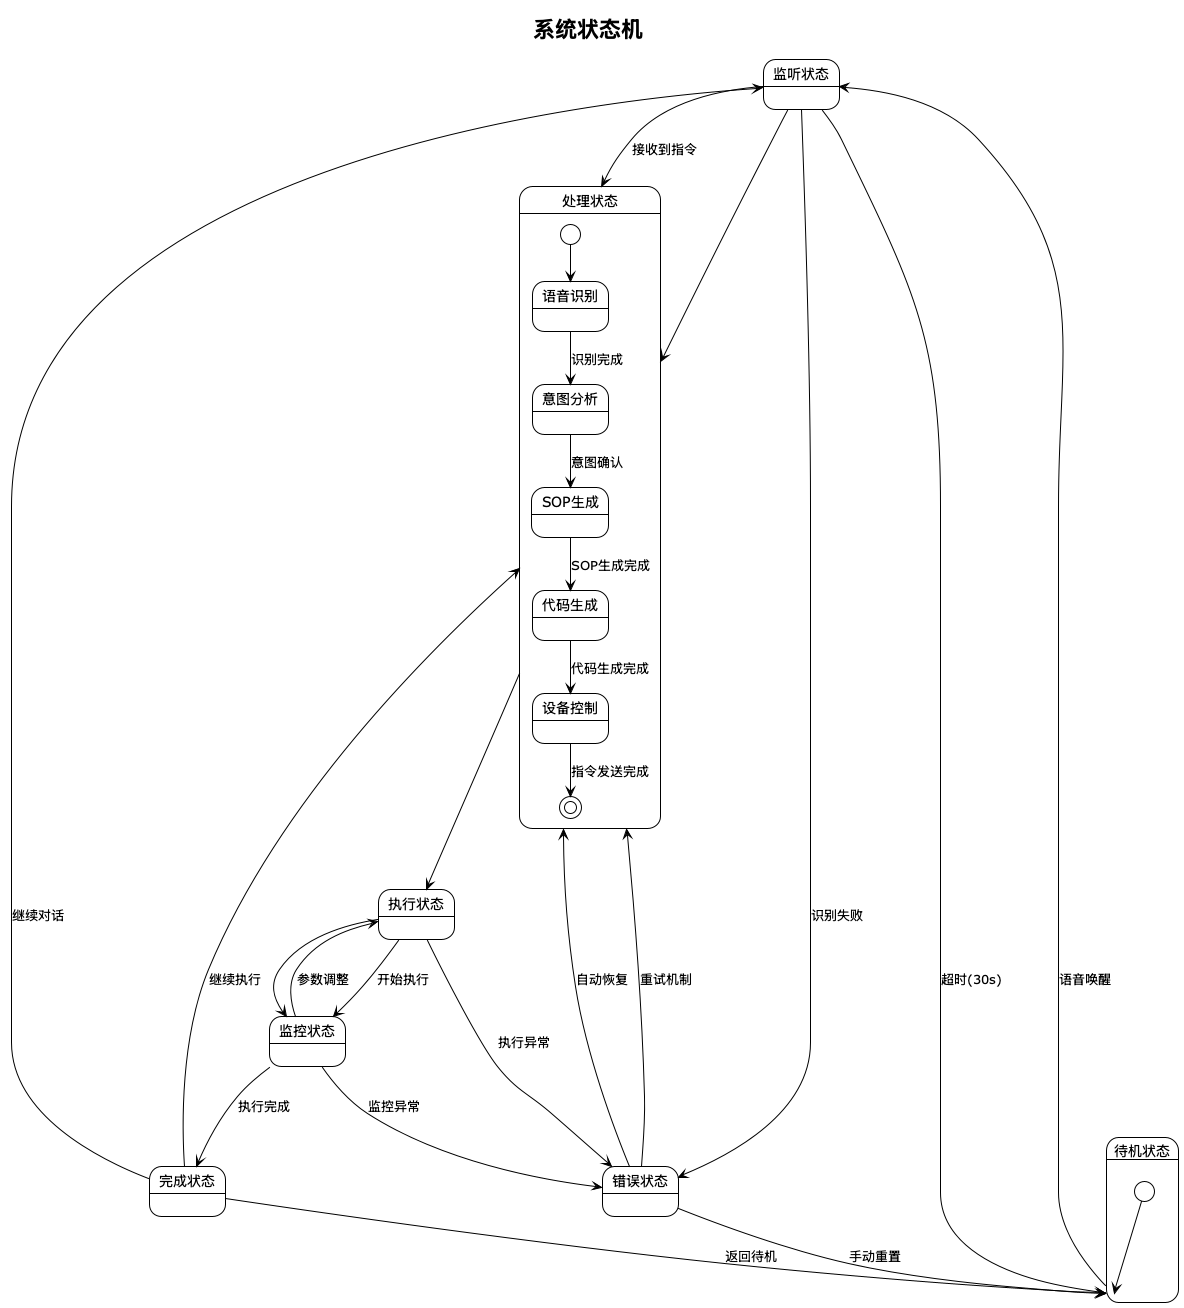

The diagram above was rendered by PlantUML. Its source (embedded in the PNG):
@startuml SmartLab_State_Machine

!theme plain
skinparam nodesep 50

title 系统状态机

state "待机状态" as Idle {
    [*] --> Idle
    Idle --> Listening : 语音唤醒
  }

state "监听状态" as Listening {
    Listening --> Processing : 接收到指令
    Listening --> Idle : 超时(30s)
    Listening --> Error : 识别失败
}

state "处理状态" as Processing {
    state "语音识别" as STT
    state "意图分析" as Intent
    state "SOP生成" as SOP
    state "代码生成" as Code
    state "设备控制" as Control

    [*] --> STT
    STT --> Intent : 识别完成
    Intent --> SOP : 意图确认
    SOP --> Code : SOP生成完成
    Code --> Control : 代码生成完成
    Control --> [*] : 指令发送完成
}

state "执行状态" as Executing {
    Executing --> Monitoring : 开始执行
    Executing --> Error : 执行异常
}

state "监控状态" as Monitoring {
    Monitoring --> Executing : 参数调整
    Monitoring --> Complete : 执行完成
    Monitoring --> Error : 监控异常
}

state "完成状态" as Complete {
    Complete --> Idle : 返回待机
    Complete --> Processing : 继续执行
}

state "错误状态" as Error {
    Error --> Processing : 自动恢复
    Error --> Idle : 手动重置
}

' 状态转换
Listening --> Processing
Processing --> Executing
Executing --> Monitoring

' 错误恢复
Error --> Processing : 重试机制

' 用户交互
Complete --> Listening : 继续对话

@enduml